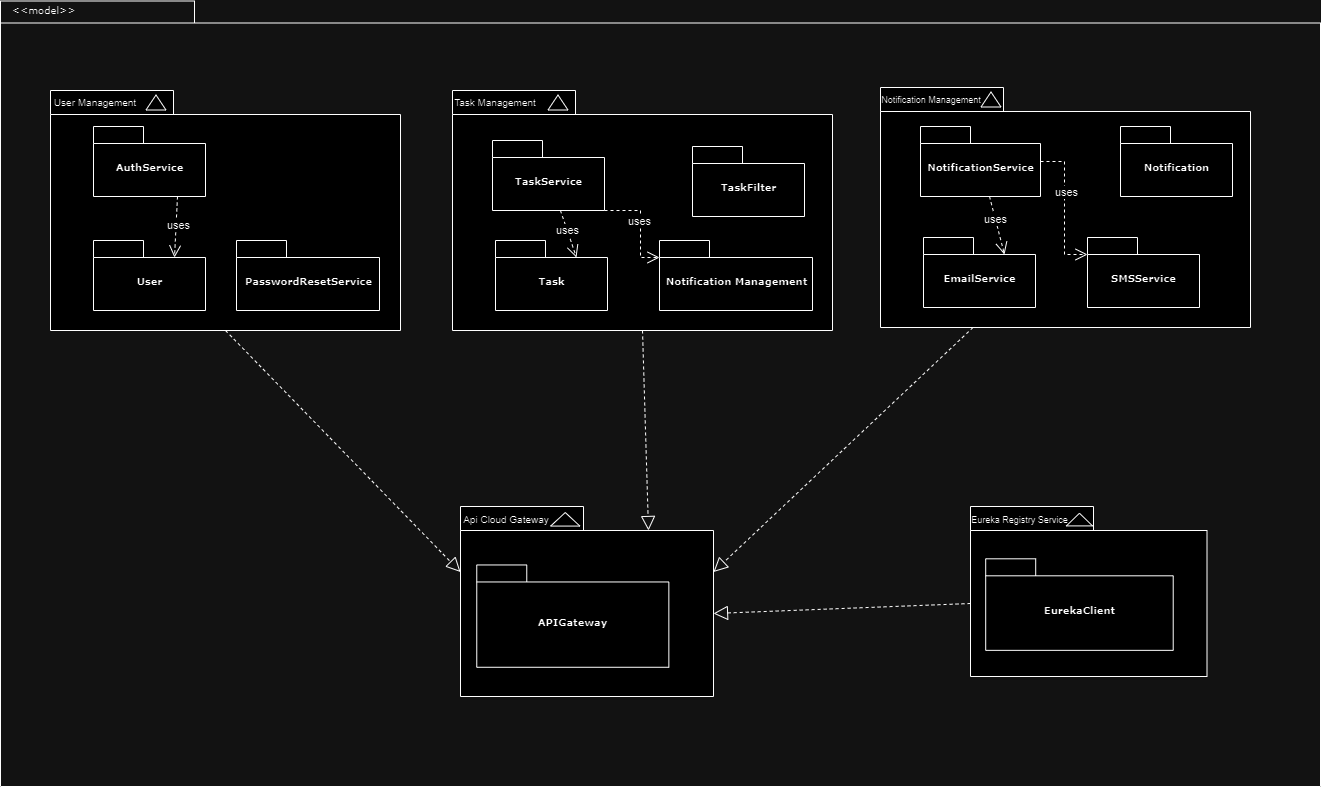

The diagram above was exported from draw.io. Its source (the exported page's mxGraphModel, read from the mxfile embedded in the PNG):
<mxGraphModel dx="1572" dy="1008" grid="1" gridSize="10" guides="1" tooltips="1" connect="1" arrows="1" fold="1" page="1" pageScale="1" pageWidth="827" pageHeight="1169" background="none" math="0" shadow="0">
  <root>
    <mxCell id="0" />
    <mxCell id="1" parent="0" />
    <mxCell id="6e0c8c40b5770093-72" value="" style="shape=folder;fontStyle=1;spacingTop=10;tabWidth=194;tabHeight=22;tabPosition=left;html=1;rounded=0;shadow=0;comic=0;labelBackgroundColor=none;strokeWidth=1;fillColor=none;fontFamily=Verdana;fontSize=10;align=center;" parent="1" vertex="1">
      <mxGeometry x="50" y="114.5" width="1320" height="785.5" as="geometry" />
    </mxCell>
    <mxCell id="6e0c8c40b5770093-18" value="" style="group" parent="1" vertex="1" connectable="0">
      <mxGeometry x="510" y="620" width="253" height="190" as="geometry" />
    </mxCell>
    <mxCell id="6e0c8c40b5770093-11" value="" style="shape=folder;fontStyle=1;spacingTop=10;tabWidth=123;tabHeight=24;tabPosition=left;html=1;rounded=0;shadow=0;comic=0;labelBackgroundColor=none;strokeWidth=1;fontFamily=Verdana;fontSize=10;align=center;" parent="6e0c8c40b5770093-18" vertex="1">
      <mxGeometry width="253" height="190" as="geometry" />
    </mxCell>
    <mxCell id="6e0c8c40b5770093-13" value="" style="triangle;whiteSpace=wrap;html=1;rounded=0;shadow=0;comic=0;labelBackgroundColor=none;strokeWidth=1;fontFamily=Verdana;fontSize=10;align=center;rotation=-90;" parent="6e0c8c40b5770093-18" vertex="1">
      <mxGeometry x="97.99697478991595" y="-1.8069230769230775" width="13.553571428571427" height="29.23076923076923" as="geometry" />
    </mxCell>
    <mxCell id="6e0c8c40b5770093-15" value="APIGateway" style="shape=folder;fontStyle=1;spacingTop=10;tabWidth=50;tabHeight=17;tabPosition=left;html=1;rounded=0;shadow=0;comic=0;labelBackgroundColor=none;strokeWidth=1;fontFamily=Verdana;fontSize=10;align=center;" parent="6e0c8c40b5770093-18" vertex="1">
      <mxGeometry x="16.266411764705882" y="58.46153846153846" width="192.0865294117647" height="102.3076923076923" as="geometry" />
    </mxCell>
    <mxCell id="eF-GwTU5QLzGJcJusNlf-34" value="&lt;font style=&quot;font-size: 10px;&quot;&gt;Api Cloud Gateway&lt;/font&gt;" style="text;html=1;align=center;verticalAlign=middle;whiteSpace=wrap;rounded=0;" vertex="1" parent="6e0c8c40b5770093-18">
      <mxGeometry x="-33.03" y="-4.38" width="157.86" height="34.38" as="geometry" />
    </mxCell>
    <mxCell id="6e0c8c40b5770093-19" value="" style="group" parent="1" vertex="1" connectable="0">
      <mxGeometry x="1020" y="620" width="236.5" height="170" as="geometry" />
    </mxCell>
    <mxCell id="6e0c8c40b5770093-20" value="" style="shape=folder;fontStyle=1;spacingTop=10;tabWidth=123;tabHeight=24;tabPosition=left;html=1;rounded=0;shadow=0;comic=0;labelBackgroundColor=none;strokeWidth=1;fontFamily=Verdana;fontSize=10;align=center;" parent="6e0c8c40b5770093-19" vertex="1">
      <mxGeometry width="236.5" height="170" as="geometry" />
    </mxCell>
    <mxCell id="6e0c8c40b5770093-21" value="" style="triangle;whiteSpace=wrap;html=1;rounded=0;shadow=0;comic=0;labelBackgroundColor=none;strokeWidth=1;fontFamily=Verdana;fontSize=10;align=center;rotation=-90;" parent="6e0c8c40b5770093-19" vertex="1">
      <mxGeometry x="102.625" y="-0.004615384615384688" width="12.669642857142858" height="26.153846153846153" as="geometry" />
    </mxCell>
    <mxCell id="6e0c8c40b5770093-22" value="EurekaClient" style="shape=folder;fontStyle=1;spacingTop=10;tabWidth=50;tabHeight=17;tabPosition=left;html=1;rounded=0;shadow=0;comic=0;labelBackgroundColor=none;strokeWidth=1;fontFamily=Verdana;fontSize=10;align=center;" parent="6e0c8c40b5770093-19" vertex="1">
      <mxGeometry x="15.20357142857143" y="52.30769230769231" width="187.51071428571427" height="91.53846153846153" as="geometry" />
    </mxCell>
    <mxCell id="eF-GwTU5QLzGJcJusNlf-35" value="&lt;font style=&quot;font-size: 9px;&quot;&gt;Eureka Registry Service&lt;/font&gt;" style="text;html=1;align=center;verticalAlign=middle;whiteSpace=wrap;rounded=0;" vertex="1" parent="6e0c8c40b5770093-19">
      <mxGeometry x="-1.22" y="-6.92" width="101.22" height="39.23" as="geometry" />
    </mxCell>
    <mxCell id="6e0c8c40b5770093-33" value="" style="shape=folder;fontStyle=1;spacingTop=10;tabWidth=123;tabHeight=24;tabPosition=left;html=1;rounded=0;shadow=0;comic=0;labelBackgroundColor=none;strokeColor=#000000;strokeWidth=1;fillColor=#ffffff;fontFamily=Verdana;fontSize=10;fontColor=#000000;align=center;" parent="1" vertex="1">
      <mxGeometry x="100" y="204" width="350" height="240" as="geometry" />
    </mxCell>
    <mxCell id="6e0c8c40b5770093-66" style="edgeStyle=none;rounded=0;html=1;dashed=1;labelBackgroundColor=none;startFill=0;endArrow=open;endFill=0;endSize=10;fontFamily=Verdana;fontSize=10;entryX=0;entryY=0;entryPerimeter=0;entryDx=81;entryDy=17;exitX=0.75;exitY=1;exitDx=0;exitDy=0;exitPerimeter=0;" parent="1" source="6e0c8c40b5770093-42" target="6e0c8c40b5770093-43" edge="1">
      <mxGeometry relative="1" as="geometry" />
    </mxCell>
    <mxCell id="eF-GwTU5QLzGJcJusNlf-46" value="uses" style="edgeLabel;html=1;align=center;verticalAlign=middle;resizable=0;points=[];" vertex="1" connectable="0" parent="6e0c8c40b5770093-66">
      <mxGeometry x="-0.1085" y="1" relative="1" as="geometry">
        <mxPoint as="offset" />
      </mxGeometry>
    </mxCell>
    <mxCell id="6e0c8c40b5770093-42" value="AuthService" style="shape=folder;fontStyle=1;spacingTop=10;tabWidth=50;tabHeight=17;tabPosition=left;html=1;rounded=0;shadow=0;comic=0;labelBackgroundColor=none;strokeColor=#000000;strokeWidth=1;fillColor=#ffffff;fontFamily=Verdana;fontSize=10;fontColor=#000000;align=center;" parent="1" vertex="1">
      <mxGeometry x="143" y="240" width="112" height="70" as="geometry" />
    </mxCell>
    <mxCell id="6e0c8c40b5770093-43" value="User" style="shape=folder;fontStyle=1;spacingTop=10;tabWidth=50;tabHeight=17;tabPosition=left;html=1;rounded=0;shadow=0;comic=0;labelBackgroundColor=none;strokeColor=#000000;strokeWidth=1;fillColor=#ffffff;fontFamily=Verdana;fontSize=10;fontColor=#000000;align=center;" parent="1" vertex="1">
      <mxGeometry x="143" y="354" width="112" height="70" as="geometry" />
    </mxCell>
    <mxCell id="6e0c8c40b5770093-44" value="PasswordResetService" style="shape=folder;fontStyle=1;spacingTop=10;tabWidth=50;tabHeight=17;tabPosition=left;html=1;rounded=0;shadow=0;comic=0;labelBackgroundColor=none;strokeColor=#000000;strokeWidth=1;fillColor=#ffffff;fontFamily=Verdana;fontSize=10;fontColor=#000000;align=center;" parent="1" vertex="1">
      <mxGeometry x="286" y="354" width="143" height="70" as="geometry" />
    </mxCell>
    <mxCell id="6e0c8c40b5770093-51" value="" style="triangle;whiteSpace=wrap;html=1;rounded=0;shadow=0;comic=0;labelBackgroundColor=none;strokeColor=#000000;strokeWidth=1;fillColor=#ffffff;fontFamily=Verdana;fontSize=10;fontColor=#000000;align=center;rotation=-90;" parent="1" vertex="1">
      <mxGeometry x="198" y="206" width="15" height="20" as="geometry" />
    </mxCell>
    <mxCell id="6e0c8c40b5770093-73" value="&amp;lt;&amp;lt;model&amp;gt;&amp;gt;" style="text;html=1;align=left;verticalAlign=top;spacingTop=-4;fontSize=10;fontFamily=Verdana" parent="1" vertex="1">
      <mxGeometry x="60" y="114.5" width="130" height="20" as="geometry" />
    </mxCell>
    <mxCell id="eF-GwTU5QLzGJcJusNlf-2" value="" style="shape=folder;fontStyle=1;spacingTop=10;tabWidth=123;tabHeight=24;tabPosition=left;html=1;rounded=0;shadow=0;comic=0;labelBackgroundColor=none;strokeColor=#000000;strokeWidth=1;fillColor=#ffffff;fontFamily=Verdana;fontSize=10;fontColor=#000000;align=center;" vertex="1" parent="1">
      <mxGeometry x="502" y="204" width="380" height="240" as="geometry" />
    </mxCell>
    <mxCell id="eF-GwTU5QLzGJcJusNlf-3" value="Task" style="shape=folder;fontStyle=1;spacingTop=10;tabWidth=50;tabHeight=17;tabPosition=left;html=1;rounded=0;shadow=0;comic=0;labelBackgroundColor=none;strokeColor=#000000;strokeWidth=1;fillColor=#ffffff;fontFamily=Verdana;fontSize=10;fontColor=#000000;align=center;" vertex="1" parent="1">
      <mxGeometry x="545" y="354" width="112" height="70" as="geometry" />
    </mxCell>
    <mxCell id="eF-GwTU5QLzGJcJusNlf-4" style="edgeStyle=none;rounded=0;html=1;dashed=1;labelBackgroundColor=none;startFill=0;endArrow=open;endFill=0;endSize=10;fontFamily=Verdana;fontSize=10;entryX=0;entryY=0;entryPerimeter=0;entryDx=81;entryDy=17;" edge="1" source="eF-GwTU5QLzGJcJusNlf-5" target="eF-GwTU5QLzGJcJusNlf-3" parent="1">
      <mxGeometry relative="1" as="geometry" />
    </mxCell>
    <mxCell id="eF-GwTU5QLzGJcJusNlf-42" value="uses" style="edgeLabel;html=1;align=center;verticalAlign=middle;resizable=0;points=[];" vertex="1" connectable="0" parent="eF-GwTU5QLzGJcJusNlf-4">
      <mxGeometry x="-0.1959" relative="1" as="geometry">
        <mxPoint as="offset" />
      </mxGeometry>
    </mxCell>
    <mxCell id="eF-GwTU5QLzGJcJusNlf-5" value="TaskService" style="shape=folder;fontStyle=1;spacingTop=10;tabWidth=50;tabHeight=17;tabPosition=left;html=1;rounded=0;shadow=0;comic=0;labelBackgroundColor=none;strokeColor=#000000;strokeWidth=1;fillColor=#ffffff;fontFamily=Verdana;fontSize=10;fontColor=#000000;align=center;" vertex="1" parent="1">
      <mxGeometry x="542" y="254" width="112" height="70" as="geometry" />
    </mxCell>
    <mxCell id="eF-GwTU5QLzGJcJusNlf-6" style="edgeStyle=elbowEdgeStyle;rounded=0;html=1;entryX=0;entryY=0;entryPerimeter=0;dashed=1;labelBackgroundColor=none;startFill=0;endArrow=open;endFill=0;endSize=10;fontFamily=Verdana;fontSize=10;exitX=0;exitY=0;exitDx=112;exitDy=70;exitPerimeter=0;entryDx=0;entryDy=17;" edge="1" source="eF-GwTU5QLzGJcJusNlf-5" target="eF-GwTU5QLzGJcJusNlf-9" parent="1">
      <mxGeometry relative="1" as="geometry">
        <Array as="points">
          <mxPoint x="690" y="360" />
        </Array>
      </mxGeometry>
    </mxCell>
    <mxCell id="eF-GwTU5QLzGJcJusNlf-43" value="uses" style="edgeLabel;html=1;align=center;verticalAlign=middle;resizable=0;points=[];" vertex="1" connectable="0" parent="eF-GwTU5QLzGJcJusNlf-6">
      <mxGeometry x="-0.0957" y="-2" relative="1" as="geometry">
        <mxPoint as="offset" />
      </mxGeometry>
    </mxCell>
    <mxCell id="eF-GwTU5QLzGJcJusNlf-8" value="TaskFilter" style="shape=folder;fontStyle=1;spacingTop=10;tabWidth=50;tabHeight=17;tabPosition=left;html=1;rounded=0;shadow=0;comic=0;labelBackgroundColor=none;strokeColor=#000000;strokeWidth=1;fillColor=#ffffff;fontFamily=Verdana;fontSize=10;fontColor=#000000;align=center;" vertex="1" parent="1">
      <mxGeometry x="742" y="260" width="112" height="70" as="geometry" />
    </mxCell>
    <mxCell id="eF-GwTU5QLzGJcJusNlf-9" value="Notification Management" style="shape=folder;fontStyle=1;spacingTop=10;tabWidth=50;tabHeight=17;tabPosition=left;html=1;rounded=0;shadow=0;comic=0;labelBackgroundColor=none;strokeColor=#000000;strokeWidth=1;fillColor=#ffffff;fontFamily=Verdana;fontSize=10;fontColor=#000000;align=center;" vertex="1" parent="1">
      <mxGeometry x="709" y="354" width="153" height="70" as="geometry" />
    </mxCell>
    <mxCell id="eF-GwTU5QLzGJcJusNlf-10" value="" style="triangle;whiteSpace=wrap;html=1;rounded=0;shadow=0;comic=0;labelBackgroundColor=none;strokeColor=#000000;strokeWidth=1;fillColor=#ffffff;fontFamily=Verdana;fontSize=10;fontColor=#000000;align=center;rotation=-90;" vertex="1" parent="1">
      <mxGeometry x="600" y="206" width="15" height="20" as="geometry" />
    </mxCell>
    <mxCell id="eF-GwTU5QLzGJcJusNlf-11" value="" style="shape=folder;fontStyle=1;spacingTop=10;tabWidth=123;tabHeight=24;tabPosition=left;html=1;rounded=0;shadow=0;comic=0;labelBackgroundColor=none;strokeColor=#000000;strokeWidth=1;fillColor=#ffffff;fontFamily=Verdana;fontSize=10;fontColor=#000000;align=center;" vertex="1" parent="1">
      <mxGeometry x="930" y="201" width="370" height="240" as="geometry" />
    </mxCell>
    <mxCell id="eF-GwTU5QLzGJcJusNlf-12" value="EmailService" style="shape=folder;fontStyle=1;spacingTop=10;tabWidth=50;tabHeight=17;tabPosition=left;html=1;rounded=0;shadow=0;comic=0;labelBackgroundColor=none;strokeColor=#000000;strokeWidth=1;fillColor=#ffffff;fontFamily=Verdana;fontSize=10;fontColor=#000000;align=center;" vertex="1" parent="1">
      <mxGeometry x="973" y="351" width="112" height="70" as="geometry" />
    </mxCell>
    <mxCell id="eF-GwTU5QLzGJcJusNlf-13" style="edgeStyle=none;rounded=0;html=1;dashed=1;labelBackgroundColor=none;startFill=0;endArrow=open;endFill=0;endSize=10;fontFamily=Verdana;fontSize=10;entryX=0;entryY=0;entryPerimeter=0;entryDx=81;entryDy=17;" edge="1" source="eF-GwTU5QLzGJcJusNlf-14" target="eF-GwTU5QLzGJcJusNlf-12" parent="1">
      <mxGeometry relative="1" as="geometry" />
    </mxCell>
    <mxCell id="eF-GwTU5QLzGJcJusNlf-44" value="uses" style="edgeLabel;html=1;align=center;verticalAlign=middle;resizable=0;points=[];" vertex="1" connectable="0" parent="eF-GwTU5QLzGJcJusNlf-13">
      <mxGeometry x="-0.2689" y="-1" relative="1" as="geometry">
        <mxPoint as="offset" />
      </mxGeometry>
    </mxCell>
    <mxCell id="eF-GwTU5QLzGJcJusNlf-14" value="NotificationService" style="shape=folder;fontStyle=1;spacingTop=10;tabWidth=50;tabHeight=17;tabPosition=left;html=1;rounded=0;shadow=0;comic=0;labelBackgroundColor=none;strokeColor=#000000;strokeWidth=1;fillColor=#ffffff;fontFamily=Verdana;fontSize=10;fontColor=#000000;align=center;" vertex="1" parent="1">
      <mxGeometry x="970" y="240" width="120" height="70" as="geometry" />
    </mxCell>
    <mxCell id="eF-GwTU5QLzGJcJusNlf-15" style="edgeStyle=elbowEdgeStyle;rounded=0;html=1;entryX=0;entryY=0;entryPerimeter=0;dashed=1;labelBackgroundColor=none;startFill=0;endArrow=open;endFill=0;endSize=10;fontFamily=Verdana;fontSize=10;entryDx=0;entryDy=17;" edge="1" source="eF-GwTU5QLzGJcJusNlf-14" target="eF-GwTU5QLzGJcJusNlf-18" parent="1">
      <mxGeometry relative="1" as="geometry" />
    </mxCell>
    <mxCell id="eF-GwTU5QLzGJcJusNlf-45" value="uses" style="edgeLabel;html=1;align=center;verticalAlign=middle;resizable=0;points=[];" vertex="1" connectable="0" parent="eF-GwTU5QLzGJcJusNlf-15">
      <mxGeometry x="-0.2381" y="1" relative="1" as="geometry">
        <mxPoint as="offset" />
      </mxGeometry>
    </mxCell>
    <mxCell id="eF-GwTU5QLzGJcJusNlf-17" value="Notification" style="shape=folder;fontStyle=1;spacingTop=10;tabWidth=50;tabHeight=17;tabPosition=left;html=1;rounded=0;shadow=0;comic=0;labelBackgroundColor=none;strokeColor=#000000;strokeWidth=1;fillColor=#ffffff;fontFamily=Verdana;fontSize=10;fontColor=#000000;align=center;" vertex="1" parent="1">
      <mxGeometry x="1170" y="240" width="112" height="70" as="geometry" />
    </mxCell>
    <mxCell id="eF-GwTU5QLzGJcJusNlf-18" value="SMSService" style="shape=folder;fontStyle=1;spacingTop=10;tabWidth=50;tabHeight=17;tabPosition=left;html=1;rounded=0;shadow=0;comic=0;labelBackgroundColor=none;strokeColor=#000000;strokeWidth=1;fillColor=#ffffff;fontFamily=Verdana;fontSize=10;fontColor=#000000;align=center;" vertex="1" parent="1">
      <mxGeometry x="1137" y="351" width="112" height="70" as="geometry" />
    </mxCell>
    <mxCell id="eF-GwTU5QLzGJcJusNlf-19" value="" style="triangle;whiteSpace=wrap;html=1;rounded=0;shadow=0;comic=0;labelBackgroundColor=none;strokeColor=#000000;strokeWidth=1;fillColor=#ffffff;fontFamily=Verdana;fontSize=10;fontColor=#000000;align=center;rotation=-90;" vertex="1" parent="1">
      <mxGeometry x="1033" y="203" width="15" height="20" as="geometry" />
    </mxCell>
    <mxCell id="eF-GwTU5QLzGJcJusNlf-31" value="&lt;font style=&quot;font-size: 10px;&quot;&gt;User Management&lt;/font&gt;" style="text;html=1;align=center;verticalAlign=middle;whiteSpace=wrap;rounded=0;" vertex="1" parent="1">
      <mxGeometry x="90" y="201" width="110" height="30" as="geometry" />
    </mxCell>
    <mxCell id="eF-GwTU5QLzGJcJusNlf-32" value="&lt;font style=&quot;font-size: 10px;&quot;&gt;Task Management&lt;/font&gt;" style="text;html=1;align=center;verticalAlign=middle;whiteSpace=wrap;rounded=0;" vertex="1" parent="1">
      <mxGeometry x="490" y="201" width="110" height="30" as="geometry" />
    </mxCell>
    <mxCell id="eF-GwTU5QLzGJcJusNlf-33" value="&lt;font style=&quot;font-size: 9px;&quot;&gt;Notification Management&lt;/font&gt;" style="text;html=1;align=center;verticalAlign=middle;whiteSpace=wrap;rounded=0;" vertex="1" parent="1">
      <mxGeometry x="921" y="198" width="120" height="30" as="geometry" />
    </mxCell>
    <mxCell id="eF-GwTU5QLzGJcJusNlf-38" value="" style="endArrow=block;dashed=1;endFill=0;endSize=12;html=1;rounded=0;exitX=0.5;exitY=1;exitDx=0;exitDy=0;exitPerimeter=0;entryX=0;entryY=0;entryDx=0;entryDy=65.5;entryPerimeter=0;" edge="1" parent="1" source="6e0c8c40b5770093-33" target="6e0c8c40b5770093-11">
      <mxGeometry width="160" relative="1" as="geometry">
        <mxPoint x="520" y="780" as="sourcePoint" />
        <mxPoint x="680" y="780" as="targetPoint" />
      </mxGeometry>
    </mxCell>
    <mxCell id="eF-GwTU5QLzGJcJusNlf-39" value="" style="endArrow=block;dashed=1;endFill=0;endSize=12;html=1;rounded=0;exitX=0.5;exitY=1;exitDx=0;exitDy=0;exitPerimeter=0;entryX=0;entryY=0;entryDx=188;entryDy=24;entryPerimeter=0;" edge="1" parent="1" source="eF-GwTU5QLzGJcJusNlf-2" target="6e0c8c40b5770093-11">
      <mxGeometry width="160" relative="1" as="geometry">
        <mxPoint x="686" y="464" as="sourcePoint" />
        <mxPoint x="921" y="706" as="targetPoint" />
      </mxGeometry>
    </mxCell>
    <mxCell id="eF-GwTU5QLzGJcJusNlf-40" value="" style="endArrow=block;dashed=1;endFill=0;endSize=12;html=1;rounded=0;exitX=0.25;exitY=1;exitDx=0;exitDy=0;exitPerimeter=0;entryX=0;entryY=0;entryDx=253;entryDy=65.5;entryPerimeter=0;" edge="1" parent="1" source="eF-GwTU5QLzGJcJusNlf-11" target="6e0c8c40b5770093-11">
      <mxGeometry width="160" relative="1" as="geometry">
        <mxPoint x="921" y="550" as="sourcePoint" />
        <mxPoint x="927" y="750" as="targetPoint" />
      </mxGeometry>
    </mxCell>
    <mxCell id="eF-GwTU5QLzGJcJusNlf-41" value="" style="endArrow=block;dashed=1;endFill=0;endSize=12;html=1;rounded=0;exitX=0;exitY=0;exitDx=0;exitDy=97;exitPerimeter=0;entryX=0;entryY=0;entryDx=253;entryDy=107;entryPerimeter=0;" edge="1" parent="1" source="6e0c8c40b5770093-20" target="6e0c8c40b5770093-11">
      <mxGeometry width="160" relative="1" as="geometry">
        <mxPoint x="980" y="710" as="sourcePoint" />
        <mxPoint x="720" y="955" as="targetPoint" />
      </mxGeometry>
    </mxCell>
  </root>
</mxGraphModel>